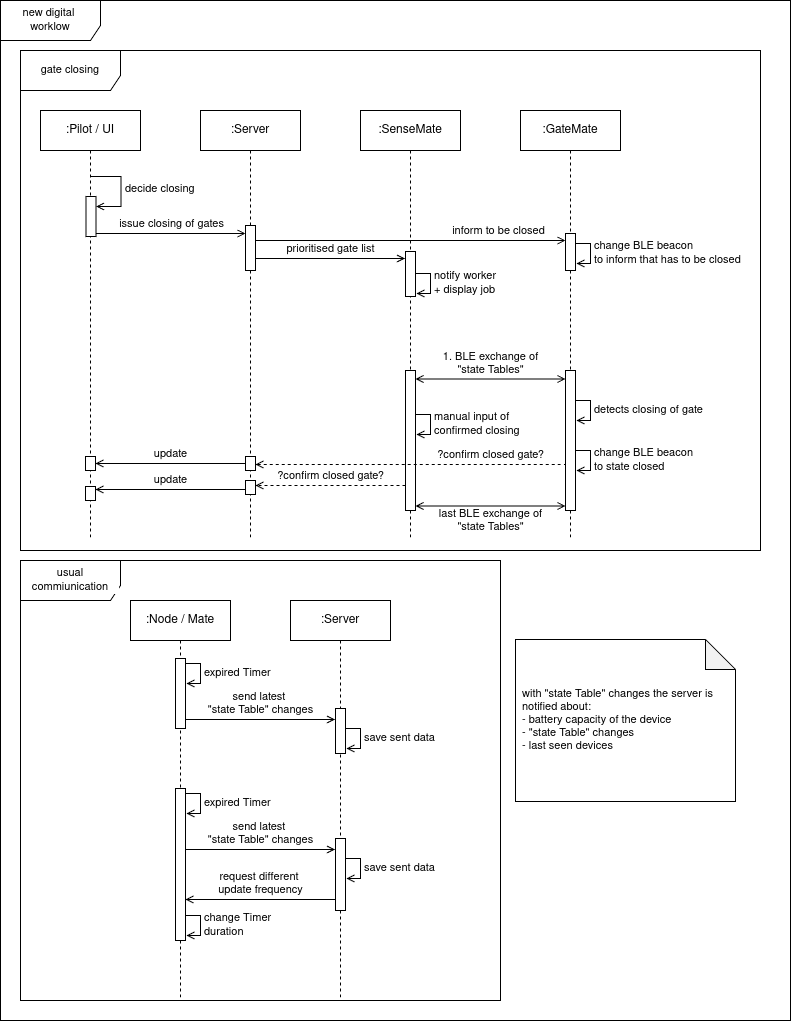

The diagram above was exported from draw.io. Its source (the exported page's mxGraphModel, read from the mxfile embedded in the PNG):
<mxGraphModel dx="1382" dy="110" grid="1" gridSize="10" guides="1" tooltips="1" connect="1" arrows="1" fold="1" page="1" pageScale="1" pageWidth="1100" pageHeight="850" background="none" math="0" shadow="0">
  <root>
    <mxCell id="0" />
    <mxCell id="1" parent="0" />
    <mxCell id="D9B1_KfImR6nUUAFifPR-16" value=":Pilot / UI" style="shape=umlLifeline;perimeter=lifelinePerimeter;whiteSpace=wrap;html=1;container=1;dropTarget=0;collapsible=0;recursiveResize=0;outlineConnect=0;portConstraint=eastwest;newEdgeStyle={&quot;curved&quot;:0,&quot;rounded&quot;:0};" parent="1" vertex="1">
      <mxGeometry x="80" y="990" width="100" height="430" as="geometry" />
    </mxCell>
    <mxCell id="D9B1_KfImR6nUUAFifPR-17" value="" style="html=1;points=[[0,0,0,0,5],[0,1,0,0,-5],[1,0,0,0,5],[1,1,0,0,-5]];perimeter=orthogonalPerimeter;outlineConnect=0;targetShapes=umlLifeline;portConstraint=eastwest;newEdgeStyle={&quot;curved&quot;:0,&quot;rounded&quot;:0};" parent="D9B1_KfImR6nUUAFifPR-16" vertex="1">
      <mxGeometry x="45.5" y="86" width="10" height="40" as="geometry" />
    </mxCell>
    <mxCell id="D9B1_KfImR6nUUAFifPR-18" value="decide closing&amp;nbsp;" style="html=1;align=left;spacingLeft=2;endArrow=open;rounded=0;edgeStyle=orthogonalEdgeStyle;curved=0;rounded=0;endFill=0;" parent="D9B1_KfImR6nUUAFifPR-16" target="D9B1_KfImR6nUUAFifPR-17" edge="1">
      <mxGeometry relative="1" as="geometry">
        <mxPoint x="50.5" y="66" as="sourcePoint" />
        <Array as="points">
          <mxPoint x="80.5" y="96" />
        </Array>
      </mxGeometry>
    </mxCell>
    <mxCell id="D9B1_KfImR6nUUAFifPR-21" value=":Server" style="shape=umlLifeline;perimeter=lifelinePerimeter;whiteSpace=wrap;html=1;container=1;dropTarget=0;collapsible=0;recursiveResize=0;outlineConnect=0;portConstraint=eastwest;newEdgeStyle={&quot;curved&quot;:0,&quot;rounded&quot;:0};" parent="1" vertex="1">
      <mxGeometry x="240" y="990" width="100" height="430" as="geometry" />
    </mxCell>
    <mxCell id="D9B1_KfImR6nUUAFifPR-22" value="" style="html=1;points=[[0,0,0,0,5],[0,1,0,0,-5],[1,0,0,0,5],[1,1,0,0,-5]];perimeter=orthogonalPerimeter;outlineConnect=0;targetShapes=umlLifeline;portConstraint=eastwest;newEdgeStyle={&quot;curved&quot;:0,&quot;rounded&quot;:0};" parent="D9B1_KfImR6nUUAFifPR-21" vertex="1">
      <mxGeometry x="45" y="115" width="10" height="45" as="geometry" />
    </mxCell>
    <mxCell id="D9B1_KfImR6nUUAFifPR-24" value="issue closing of gates" style="endArrow=open;html=1;rounded=0;endFill=0;align=center;verticalAlign=bottom;" parent="1" edge="1">
      <mxGeometry width="50" height="50" relative="1" as="geometry">
        <mxPoint x="135.5" y="1113" as="sourcePoint" />
        <mxPoint x="285" y="1113" as="targetPoint" />
      </mxGeometry>
    </mxCell>
    <mxCell id="D9B1_KfImR6nUUAFifPR-28" value=":SenseMate" style="shape=umlLifeline;perimeter=lifelinePerimeter;whiteSpace=wrap;html=1;container=1;dropTarget=0;collapsible=0;recursiveResize=0;outlineConnect=0;portConstraint=eastwest;newEdgeStyle={&quot;curved&quot;:0,&quot;rounded&quot;:0};" parent="1" vertex="1">
      <mxGeometry x="400" y="990" width="100" height="430" as="geometry" />
    </mxCell>
    <mxCell id="D9B1_KfImR6nUUAFifPR-29" value="" style="html=1;points=[[0,0,0,0,5],[0,1,0,0,-5],[1,0,0,0,5],[1,1,0,0,-5]];perimeter=orthogonalPerimeter;outlineConnect=0;targetShapes=umlLifeline;portConstraint=eastwest;newEdgeStyle={&quot;curved&quot;:0,&quot;rounded&quot;:0};" parent="D9B1_KfImR6nUUAFifPR-28" vertex="1">
      <mxGeometry x="45" y="141" width="10" height="45" as="geometry" />
    </mxCell>
    <mxCell id="D9B1_KfImR6nUUAFifPR-30" value=":GateMate" style="shape=umlLifeline;perimeter=lifelinePerimeter;whiteSpace=wrap;html=1;container=1;dropTarget=0;collapsible=0;recursiveResize=0;outlineConnect=0;portConstraint=eastwest;newEdgeStyle={&quot;curved&quot;:0,&quot;rounded&quot;:0};" parent="1" vertex="1">
      <mxGeometry x="560" y="990" width="100" height="430" as="geometry" />
    </mxCell>
    <mxCell id="D9B1_KfImR6nUUAFifPR-31" value="" style="html=1;points=[[0,0,0,0,5],[0,1,0,0,-5],[1,0,0,0,5],[1,1,0,0,-5]];perimeter=orthogonalPerimeter;outlineConnect=0;targetShapes=umlLifeline;portConstraint=eastwest;newEdgeStyle={&quot;curved&quot;:0,&quot;rounded&quot;:0};" parent="D9B1_KfImR6nUUAFifPR-30" vertex="1">
      <mxGeometry x="45" y="123" width="10" height="37" as="geometry" />
    </mxCell>
    <mxCell id="D9B1_KfImR6nUUAFifPR-32" value="prioritised gate list" style="endArrow=open;html=1;rounded=0;endFill=0;align=center;verticalAlign=bottom;" parent="1" edge="1">
      <mxGeometry width="50" height="50" relative="1" as="geometry">
        <mxPoint x="295" y="1138" as="sourcePoint" />
        <mxPoint x="444.5" y="1138" as="targetPoint" />
      </mxGeometry>
    </mxCell>
    <mxCell id="D9B1_KfImR6nUUAFifPR-34" value="inform to be closed" style="endArrow=open;html=1;rounded=0;endFill=0;align=center;verticalAlign=bottom;" parent="1" edge="1">
      <mxGeometry x="0.5659" width="50" height="50" relative="1" as="geometry">
        <mxPoint x="295" y="1120" as="sourcePoint" />
        <mxPoint x="605" y="1120" as="targetPoint" />
        <mxPoint as="offset" />
      </mxGeometry>
    </mxCell>
    <mxCell id="D9B1_KfImR6nUUAFifPR-37" value="notify worker&lt;div&gt;+ display job&lt;/div&gt;" style="html=1;align=left;spacingLeft=2;endArrow=open;rounded=0;edgeStyle=orthogonalEdgeStyle;curved=0;rounded=0;endFill=0;entryX=1.073;entryY=0.828;entryDx=0;entryDy=0;entryPerimeter=0;" parent="1" edge="1">
      <mxGeometry relative="1" as="geometry">
        <mxPoint x="455" y="1153" as="sourcePoint" />
        <Array as="points">
          <mxPoint x="470" y="1153" />
          <mxPoint x="470" y="1173" />
          <mxPoint x="456" y="1173" />
        </Array>
        <mxPoint x="456" y="1173" as="targetPoint" />
      </mxGeometry>
    </mxCell>
    <mxCell id="D9B1_KfImR6nUUAFifPR-38" value="change BLE beacon&lt;br&gt;to inform that has to be closed" style="html=1;align=left;spacingLeft=2;endArrow=open;rounded=0;edgeStyle=orthogonalEdgeStyle;curved=0;rounded=0;endFill=0;entryX=1.073;entryY=0.828;entryDx=0;entryDy=0;entryPerimeter=0;" parent="1" edge="1">
      <mxGeometry relative="1" as="geometry">
        <mxPoint x="615" y="1123" as="sourcePoint" />
        <Array as="points">
          <mxPoint x="630" y="1123" />
          <mxPoint x="630" y="1143" />
          <mxPoint x="616" y="1143" />
        </Array>
        <mxPoint x="616" y="1143" as="targetPoint" />
      </mxGeometry>
    </mxCell>
    <mxCell id="D9B1_KfImR6nUUAFifPR-39" value="gate closing" style="shape=umlFrame;whiteSpace=wrap;html=1;pointerEvents=0;fontFamily=Helvetica;fontSize=11;fontColor=default;labelBackgroundColor=default;width=100;height=40;" parent="1" vertex="1">
      <mxGeometry x="60" y="930" width="740" height="500" as="geometry" />
    </mxCell>
    <mxCell id="D9B1_KfImR6nUUAFifPR-45" value="1. BLE exchange of&lt;div&gt;&quot;state Tables&quot;&lt;/div&gt;" style="edgeStyle=none;shape=connector;rounded=0;orthogonalLoop=1;jettySize=auto;html=1;curved=0;strokeColor=default;align=center;verticalAlign=bottom;fontFamily=Helvetica;fontSize=11;fontColor=default;labelBackgroundColor=default;endArrow=open;endFill=0;startArrow=open;startFill=0;" parent="1" edge="1">
      <mxGeometry relative="1" as="geometry">
        <mxPoint x="605" y="1258.5" as="sourcePoint" />
        <mxPoint x="455" y="1258.5" as="targetPoint" />
      </mxGeometry>
    </mxCell>
    <mxCell id="D9B1_KfImR6nUUAFifPR-40" value="" style="html=1;points=[[0,0,0,0,5],[0,1,0,0,-5],[1,0,0,0,5],[1,1,0,0,-5]];perimeter=orthogonalPerimeter;outlineConnect=0;targetShapes=umlLifeline;portConstraint=eastwest;newEdgeStyle={&quot;curved&quot;:0,&quot;rounded&quot;:0};" parent="1" vertex="1">
      <mxGeometry x="605" y="1250" width="10" height="140" as="geometry" />
    </mxCell>
    <mxCell id="D9B1_KfImR6nUUAFifPR-41" value="detects closing of gate" style="html=1;align=left;spacingLeft=2;endArrow=open;rounded=0;edgeStyle=orthogonalEdgeStyle;curved=0;rounded=0;endFill=0;entryX=1.073;entryY=0.828;entryDx=0;entryDy=0;entryPerimeter=0;" parent="1" edge="1">
      <mxGeometry relative="1" as="geometry">
        <mxPoint x="615" y="1280" as="sourcePoint" />
        <Array as="points">
          <mxPoint x="630" y="1280" />
          <mxPoint x="630" y="1300" />
          <mxPoint x="616" y="1300" />
        </Array>
        <mxPoint x="616" y="1300" as="targetPoint" />
      </mxGeometry>
    </mxCell>
    <mxCell id="D9B1_KfImR6nUUAFifPR-42" value="change BLE beacon&lt;br&gt;to state closed" style="html=1;align=left;spacingLeft=2;endArrow=open;rounded=0;edgeStyle=orthogonalEdgeStyle;curved=0;rounded=0;endFill=0;entryX=1.073;entryY=0.828;entryDx=0;entryDy=0;entryPerimeter=0;" parent="1" edge="1">
      <mxGeometry relative="1" as="geometry">
        <mxPoint x="615" y="1330" as="sourcePoint" />
        <Array as="points">
          <mxPoint x="630" y="1330" />
          <mxPoint x="630" y="1350" />
          <mxPoint x="616" y="1350" />
        </Array>
        <mxPoint x="616" y="1350" as="targetPoint" />
      </mxGeometry>
    </mxCell>
    <mxCell id="D9B1_KfImR6nUUAFifPR-43" value="" style="html=1;points=[[0,0,0,0,5],[0,1,0,0,-5],[1,0,0,0,5],[1,1,0,0,-5]];perimeter=orthogonalPerimeter;outlineConnect=0;targetShapes=umlLifeline;portConstraint=eastwest;newEdgeStyle={&quot;curved&quot;:0,&quot;rounded&quot;:0};" parent="1" vertex="1">
      <mxGeometry x="445" y="1250" width="10" height="140" as="geometry" />
    </mxCell>
    <mxCell id="D9B1_KfImR6nUUAFifPR-44" value="manual input of&amp;nbsp;&lt;div&gt;confirmed closing&lt;/div&gt;" style="html=1;align=left;spacingLeft=2;endArrow=open;rounded=0;edgeStyle=orthogonalEdgeStyle;curved=0;rounded=0;endFill=0;entryX=1.073;entryY=0.828;entryDx=0;entryDy=0;entryPerimeter=0;" parent="1" edge="1">
      <mxGeometry relative="1" as="geometry">
        <mxPoint x="455" y="1294" as="sourcePoint" />
        <Array as="points">
          <mxPoint x="470" y="1294" />
          <mxPoint x="470" y="1314" />
          <mxPoint x="456" y="1314" />
        </Array>
        <mxPoint x="456" y="1314" as="targetPoint" />
      </mxGeometry>
    </mxCell>
    <mxCell id="D9B1_KfImR6nUUAFifPR-53" value="update" style="edgeStyle=none;shape=connector;rounded=0;orthogonalLoop=1;jettySize=auto;html=1;curved=0;strokeColor=default;align=center;verticalAlign=bottom;fontFamily=Helvetica;fontSize=11;fontColor=default;labelBackgroundColor=default;endArrow=open;endFill=0;" parent="1" edge="1">
      <mxGeometry relative="1" as="geometry">
        <mxPoint x="285" y="1343" as="sourcePoint" />
        <mxPoint x="135" y="1343" as="targetPoint" />
      </mxGeometry>
    </mxCell>
    <mxCell id="D9B1_KfImR6nUUAFifPR-46" value="" style="html=1;points=[[0,0,0,0,5],[0,1,0,0,-5],[1,0,0,0,5],[1,1,0,0,-5]];perimeter=orthogonalPerimeter;outlineConnect=0;targetShapes=umlLifeline;portConstraint=eastwest;newEdgeStyle={&quot;curved&quot;:0,&quot;rounded&quot;:0};" parent="1" vertex="1">
      <mxGeometry x="285" y="1336" width="10" height="14" as="geometry" />
    </mxCell>
    <mxCell id="D9B1_KfImR6nUUAFifPR-47" value="?confirm closed gate?" style="endArrow=none;html=1;rounded=0;endFill=0;align=center;verticalAlign=bottom;startArrow=open;startFill=0;dashed=1;" parent="1" edge="1">
      <mxGeometry x="0.5161" width="50" height="50" relative="1" as="geometry">
        <mxPoint x="295" y="1344" as="sourcePoint" />
        <mxPoint x="605" y="1344" as="targetPoint" />
        <mxPoint as="offset" />
      </mxGeometry>
    </mxCell>
    <mxCell id="D9B1_KfImR6nUUAFifPR-48" value="" style="html=1;points=[[0,0,0,0,5],[0,1,0,0,-5],[1,0,0,0,5],[1,1,0,0,-5]];perimeter=orthogonalPerimeter;outlineConnect=0;targetShapes=umlLifeline;portConstraint=eastwest;newEdgeStyle={&quot;curved&quot;:0,&quot;rounded&quot;:0};" parent="1" vertex="1">
      <mxGeometry x="285" y="1360" width="10" height="14" as="geometry" />
    </mxCell>
    <mxCell id="D9B1_KfImR6nUUAFifPR-49" value="?confirm closed gate?" style="edgeStyle=none;shape=connector;rounded=0;orthogonalLoop=1;jettySize=auto;html=1;curved=0;entryX=1;entryY=0;entryDx=0;entryDy=5;entryPerimeter=0;strokeColor=default;align=center;verticalAlign=bottom;fontFamily=Helvetica;fontSize=11;fontColor=default;labelBackgroundColor=default;endArrow=open;endFill=0;dashed=1;" parent="1" edge="1">
      <mxGeometry relative="1" as="geometry">
        <mxPoint x="445" y="1365" as="sourcePoint" />
        <mxPoint x="295" y="1365" as="targetPoint" />
      </mxGeometry>
    </mxCell>
    <mxCell id="D9B1_KfImR6nUUAFifPR-50" value="last BLE exchange of&lt;div&gt;&quot;state Tables&quot;&lt;/div&gt;" style="edgeStyle=none;shape=connector;rounded=0;orthogonalLoop=1;jettySize=auto;html=1;curved=0;strokeColor=default;align=center;verticalAlign=top;fontFamily=Helvetica;fontSize=11;fontColor=default;labelBackgroundColor=default;endArrow=open;endFill=0;startArrow=open;startFill=0;" parent="1" edge="1">
      <mxGeometry y="-5" relative="1" as="geometry">
        <mxPoint x="605" y="1385.5" as="sourcePoint" />
        <mxPoint x="455" y="1385.5" as="targetPoint" />
        <mxPoint as="offset" />
      </mxGeometry>
    </mxCell>
    <mxCell id="D9B1_KfImR6nUUAFifPR-51" value="" style="html=1;points=[[0,0,0,0,5],[0,1,0,0,-5],[1,0,0,0,5],[1,1,0,0,-5]];perimeter=orthogonalPerimeter;outlineConnect=0;targetShapes=umlLifeline;portConstraint=eastwest;newEdgeStyle={&quot;curved&quot;:0,&quot;rounded&quot;:0};" parent="1" vertex="1">
      <mxGeometry x="125" y="1336" width="10" height="14" as="geometry" />
    </mxCell>
    <mxCell id="D9B1_KfImR6nUUAFifPR-52" value="" style="html=1;points=[[0,0,0,0,5],[0,1,0,0,-5],[1,0,0,0,5],[1,1,0,0,-5]];perimeter=orthogonalPerimeter;outlineConnect=0;targetShapes=umlLifeline;portConstraint=eastwest;newEdgeStyle={&quot;curved&quot;:0,&quot;rounded&quot;:0};" parent="1" vertex="1">
      <mxGeometry x="125" y="1366" width="10" height="14" as="geometry" />
    </mxCell>
    <mxCell id="D9B1_KfImR6nUUAFifPR-54" value="update" style="edgeStyle=none;shape=connector;rounded=0;orthogonalLoop=1;jettySize=auto;html=1;curved=0;strokeColor=default;align=center;verticalAlign=bottom;fontFamily=Helvetica;fontSize=11;fontColor=default;labelBackgroundColor=default;endArrow=open;endFill=0;" parent="1" edge="1">
      <mxGeometry relative="1" as="geometry">
        <mxPoint x="285" y="1369" as="sourcePoint" />
        <mxPoint x="135" y="1369" as="targetPoint" />
      </mxGeometry>
    </mxCell>
    <mxCell id="D9B1_KfImR6nUUAFifPR-58" value=":Node / Mate" style="shape=umlLifeline;perimeter=lifelinePerimeter;whiteSpace=wrap;html=1;container=1;dropTarget=0;collapsible=0;recursiveResize=0;outlineConnect=0;portConstraint=eastwest;newEdgeStyle={&quot;curved&quot;:0,&quot;rounded&quot;:0};" parent="1" vertex="1">
      <mxGeometry x="170" y="1480" width="100" height="400" as="geometry" />
    </mxCell>
    <mxCell id="D9B1_KfImR6nUUAFifPR-59" value="" style="html=1;points=[[0,0,0,0,5],[0,1,0,0,-5],[1,0,0,0,5],[1,1,0,0,-5]];perimeter=orthogonalPerimeter;outlineConnect=0;targetShapes=umlLifeline;portConstraint=eastwest;newEdgeStyle={&quot;curved&quot;:0,&quot;rounded&quot;:0};" parent="D9B1_KfImR6nUUAFifPR-58" vertex="1">
      <mxGeometry x="45" y="58" width="10" height="70" as="geometry" />
    </mxCell>
    <mxCell id="D9B1_KfImR6nUUAFifPR-61" value=":Server" style="shape=umlLifeline;perimeter=lifelinePerimeter;whiteSpace=wrap;html=1;container=1;dropTarget=0;collapsible=0;recursiveResize=0;outlineConnect=0;portConstraint=eastwest;newEdgeStyle={&quot;curved&quot;:0,&quot;rounded&quot;:0};" parent="1" vertex="1">
      <mxGeometry x="330" y="1480" width="100" height="400" as="geometry" />
    </mxCell>
    <mxCell id="D9B1_KfImR6nUUAFifPR-62" value="" style="html=1;points=[[0,0,0,0,5],[0,1,0,0,-5],[1,0,0,0,5],[1,1,0,0,-5]];perimeter=orthogonalPerimeter;outlineConnect=0;targetShapes=umlLifeline;portConstraint=eastwest;newEdgeStyle={&quot;curved&quot;:0,&quot;rounded&quot;:0};" parent="D9B1_KfImR6nUUAFifPR-61" vertex="1">
      <mxGeometry x="45" y="108" width="10" height="45" as="geometry" />
    </mxCell>
    <mxCell id="D9B1_KfImR6nUUAFifPR-85" value="send latest&amp;nbsp;&lt;div&gt;&quot;state Table&quot; changes&lt;/div&gt;" style="endArrow=open;html=1;rounded=0;endFill=0;align=center;verticalAlign=bottom;" parent="1" edge="1">
      <mxGeometry width="50" height="50" relative="1" as="geometry">
        <mxPoint x="225" y="1599" as="sourcePoint" />
        <mxPoint x="374.5" y="1599" as="targetPoint" />
      </mxGeometry>
    </mxCell>
    <mxCell id="D9B1_KfImR6nUUAFifPR-86" value="save sent data" style="html=1;align=left;spacingLeft=2;endArrow=open;rounded=0;edgeStyle=orthogonalEdgeStyle;curved=0;rounded=0;endFill=0;entryX=1.073;entryY=0.828;entryDx=0;entryDy=0;entryPerimeter=0;" parent="1" edge="1">
      <mxGeometry relative="1" as="geometry">
        <mxPoint x="385" y="1608" as="sourcePoint" />
        <Array as="points">
          <mxPoint x="400" y="1608" />
          <mxPoint x="400" y="1628" />
          <mxPoint x="386" y="1628" />
        </Array>
        <mxPoint x="386" y="1628" as="targetPoint" />
      </mxGeometry>
    </mxCell>
    <mxCell id="D9B1_KfImR6nUUAFifPR-87" value="expired Timer" style="html=1;align=left;spacingLeft=2;endArrow=open;rounded=0;edgeStyle=orthogonalEdgeStyle;curved=0;rounded=0;endFill=0;entryX=1.073;entryY=0.828;entryDx=0;entryDy=0;entryPerimeter=0;" parent="1" edge="1">
      <mxGeometry relative="1" as="geometry">
        <mxPoint x="225" y="1543" as="sourcePoint" />
        <Array as="points">
          <mxPoint x="240" y="1543" />
          <mxPoint x="240" y="1563" />
          <mxPoint x="226" y="1563" />
        </Array>
        <mxPoint x="226" y="1563" as="targetPoint" />
      </mxGeometry>
    </mxCell>
    <mxCell id="D9B1_KfImR6nUUAFifPR-92" value="" style="html=1;points=[[0,0,0,0,5],[0,1,0,0,-5],[1,0,0,0,5],[1,1,0,0,-5]];perimeter=orthogonalPerimeter;outlineConnect=0;targetShapes=umlLifeline;portConstraint=eastwest;newEdgeStyle={&quot;curved&quot;:0,&quot;rounded&quot;:0};" parent="1" vertex="1">
      <mxGeometry x="215" y="1668" width="10" height="152" as="geometry" />
    </mxCell>
    <mxCell id="D9B1_KfImR6nUUAFifPR-93" value="send latest&amp;nbsp;&lt;div&gt;&quot;state Table&quot; changes&lt;/div&gt;" style="endArrow=open;html=1;rounded=0;endFill=0;align=center;verticalAlign=bottom;" parent="1" edge="1">
      <mxGeometry width="50" height="50" relative="1" as="geometry">
        <mxPoint x="225" y="1729" as="sourcePoint" />
        <mxPoint x="374.5" y="1729" as="targetPoint" />
      </mxGeometry>
    </mxCell>
    <mxCell id="D9B1_KfImR6nUUAFifPR-94" value="expired Timer" style="html=1;align=left;spacingLeft=2;endArrow=open;rounded=0;edgeStyle=orthogonalEdgeStyle;curved=0;rounded=0;endFill=0;entryX=1.073;entryY=0.828;entryDx=0;entryDy=0;entryPerimeter=0;" parent="1" edge="1">
      <mxGeometry relative="1" as="geometry">
        <mxPoint x="225" y="1673" as="sourcePoint" />
        <Array as="points">
          <mxPoint x="240" y="1673" />
          <mxPoint x="240" y="1693" />
          <mxPoint x="226" y="1693" />
        </Array>
        <mxPoint x="226" y="1693" as="targetPoint" />
      </mxGeometry>
    </mxCell>
    <mxCell id="D9B1_KfImR6nUUAFifPR-95" value="" style="html=1;points=[[0,0,0,0,5],[0,1,0,0,-5],[1,0,0,0,5],[1,1,0,0,-5]];perimeter=orthogonalPerimeter;outlineConnect=0;targetShapes=umlLifeline;portConstraint=eastwest;newEdgeStyle={&quot;curved&quot;:0,&quot;rounded&quot;:0};" parent="1" vertex="1">
      <mxGeometry x="375" y="1718" width="10" height="72" as="geometry" />
    </mxCell>
    <mxCell id="D9B1_KfImR6nUUAFifPR-96" value="save sent data" style="html=1;align=left;spacingLeft=2;endArrow=open;rounded=0;edgeStyle=orthogonalEdgeStyle;curved=0;rounded=0;endFill=0;entryX=1.073;entryY=0.828;entryDx=0;entryDy=0;entryPerimeter=0;" parent="1" edge="1">
      <mxGeometry relative="1" as="geometry">
        <mxPoint x="385" y="1738" as="sourcePoint" />
        <Array as="points">
          <mxPoint x="400" y="1738" />
          <mxPoint x="400" y="1758" />
          <mxPoint x="386" y="1758" />
        </Array>
        <mxPoint x="386" y="1758" as="targetPoint" />
      </mxGeometry>
    </mxCell>
    <mxCell id="D9B1_KfImR6nUUAFifPR-97" value="request different&amp;nbsp;&lt;div&gt;update frequency&lt;/div&gt;" style="endArrow=none;html=1;rounded=0;endFill=0;align=center;verticalAlign=bottom;startArrow=open;startFill=0;" parent="1" edge="1">
      <mxGeometry width="50" height="50" relative="1" as="geometry">
        <mxPoint x="225" y="1779" as="sourcePoint" />
        <mxPoint x="374.5" y="1779" as="targetPoint" />
      </mxGeometry>
    </mxCell>
    <mxCell id="D9B1_KfImR6nUUAFifPR-98" value="change Timer&amp;nbsp;&lt;div&gt;duration&lt;/div&gt;" style="html=1;align=left;spacingLeft=2;endArrow=open;rounded=0;edgeStyle=orthogonalEdgeStyle;curved=0;rounded=0;endFill=0;entryX=1.073;entryY=0.828;entryDx=0;entryDy=0;entryPerimeter=0;" parent="1" edge="1">
      <mxGeometry relative="1" as="geometry">
        <mxPoint x="225" y="1795" as="sourcePoint" />
        <Array as="points">
          <mxPoint x="240" y="1795" />
          <mxPoint x="240" y="1815" />
          <mxPoint x="226" y="1815" />
        </Array>
        <mxPoint x="226" y="1815" as="targetPoint" />
      </mxGeometry>
    </mxCell>
    <mxCell id="D9B1_KfImR6nUUAFifPR-99" value="usual commiunication" style="shape=umlFrame;whiteSpace=wrap;html=1;pointerEvents=0;fontFamily=Helvetica;fontSize=11;fontColor=default;labelBackgroundColor=default;width=100;height=40;" parent="1" vertex="1">
      <mxGeometry x="60" y="1440" width="480" height="440" as="geometry" />
    </mxCell>
    <mxCell id="D9B1_KfImR6nUUAFifPR-100" value="with &quot;state Table&quot; changes the server is notified about:&lt;div&gt;- battery capacity of the device&lt;/div&gt;&lt;div style=&quot;&quot;&gt;- &quot;state Table&quot; changes&lt;/div&gt;&lt;div style=&quot;&quot;&gt;- last seen devices&lt;/div&gt;" style="shape=note;whiteSpace=wrap;html=1;backgroundOutline=1;darkOpacity=0.05;fontFamily=Helvetica;fontSize=11;fontColor=default;labelBackgroundColor=default;align=left;spacingLeft=5;" parent="1" vertex="1">
      <mxGeometry x="555" y="1519" width="220" height="162" as="geometry" />
    </mxCell>
    <mxCell id="0HUbl7mvkZ78Mi-rVxlz-1" value="&lt;span&gt;new digital&amp;nbsp;&lt;/span&gt;&lt;div&gt;&lt;span&gt;worklow&lt;/span&gt;&lt;/div&gt;" style="shape=umlFrame;whiteSpace=wrap;html=1;pointerEvents=0;fontFamily=Helvetica;fontSize=11;fontColor=default;labelBackgroundColor=default;width=100;height=40;" parent="1" vertex="1">
      <mxGeometry x="40" y="880" width="790" height="1020" as="geometry" />
    </mxCell>
  </root>
</mxGraphModel>